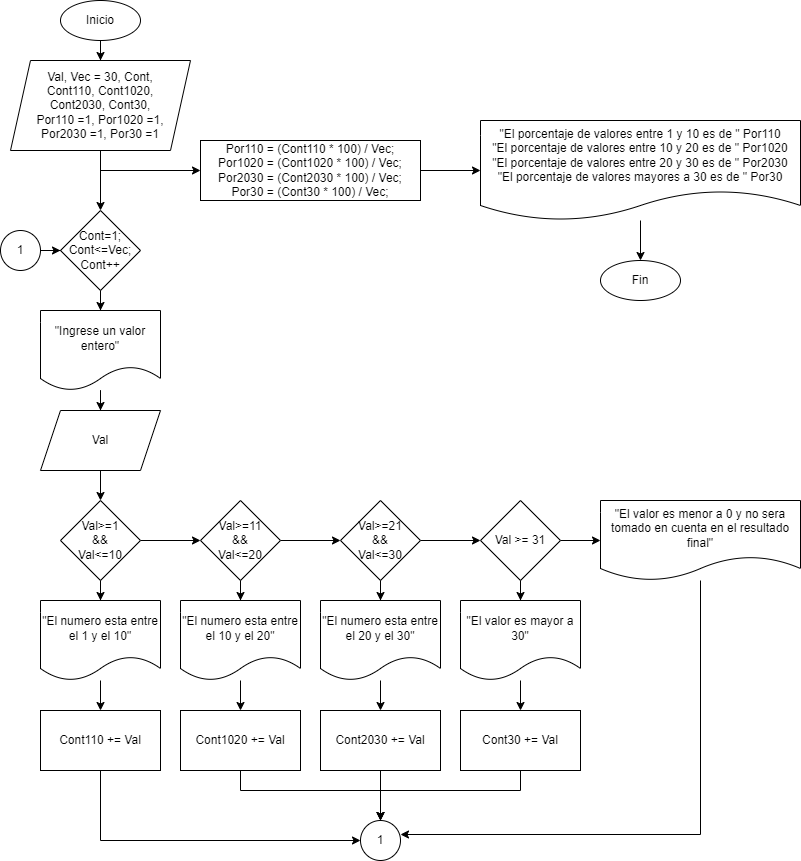

The diagram above was exported from draw.io. Its source (the exported page's mxGraphModel, read from the mxfile embedded in the PNG):
<mxGraphModel dx="712" dy="835" grid="1" gridSize="10" guides="1" tooltips="1" connect="1" arrows="1" fold="1" page="1" pageScale="1" pageWidth="850" pageHeight="1100" math="0" shadow="0">
  <root>
    <mxCell id="0" />
    <mxCell id="1" parent="0" />
    <mxCell id="CUhzHair_5yWuqLiZI36-3" value="" style="edgeStyle=orthogonalEdgeStyle;rounded=0;orthogonalLoop=1;jettySize=auto;html=1;" parent="1" source="CUhzHair_5yWuqLiZI36-4" target="CUhzHair_5yWuqLiZI36-6" edge="1">
      <mxGeometry relative="1" as="geometry" />
    </mxCell>
    <mxCell id="CUhzHair_5yWuqLiZI36-4" value="Inicio" style="ellipse;whiteSpace=wrap;html=1;" parent="1" vertex="1">
      <mxGeometry x="100" y="10" width="80" height="40" as="geometry" />
    </mxCell>
    <mxCell id="CUhzHair_5yWuqLiZI36-5" value="" style="edgeStyle=orthogonalEdgeStyle;rounded=0;orthogonalLoop=1;jettySize=auto;html=1;" parent="1" source="CUhzHair_5yWuqLiZI36-6" target="CUhzHair_5yWuqLiZI36-8" edge="1">
      <mxGeometry relative="1" as="geometry" />
    </mxCell>
    <mxCell id="CUhzHair_5yWuqLiZI36-6" value="Val, Vec = 30, Cont,&lt;br&gt;Cont110, Cont1020, &lt;br&gt;Cont2030, Cont30,&lt;br&gt;Por110 =1, Por1020 =1,&lt;br&gt;Por2030 =1, Por30 =1" style="shape=parallelogram;perimeter=parallelogramPerimeter;whiteSpace=wrap;html=1;fixedSize=1;" parent="1" vertex="1">
      <mxGeometry x="50" y="70" width="180" height="90" as="geometry" />
    </mxCell>
    <mxCell id="CUhzHair_5yWuqLiZI36-7" value="" style="edgeStyle=orthogonalEdgeStyle;rounded=0;orthogonalLoop=1;jettySize=auto;html=1;" parent="1" source="CUhzHair_5yWuqLiZI36-8" target="CUhzHair_5yWuqLiZI36-10" edge="1">
      <mxGeometry relative="1" as="geometry" />
    </mxCell>
    <mxCell id="CUhzHair_5yWuqLiZI36-8" value="Cont=1;&lt;br&gt;Cont&amp;lt;=Vec;&lt;br&gt;Cont++" style="rhombus;whiteSpace=wrap;html=1;" parent="1" vertex="1">
      <mxGeometry x="100" y="220" width="80" height="80" as="geometry" />
    </mxCell>
    <mxCell id="CUhzHair_5yWuqLiZI36-9" value="" style="edgeStyle=orthogonalEdgeStyle;rounded=0;orthogonalLoop=1;jettySize=auto;html=1;" parent="1" source="CUhzHair_5yWuqLiZI36-10" target="CUhzHair_5yWuqLiZI36-12" edge="1">
      <mxGeometry relative="1" as="geometry" />
    </mxCell>
    <mxCell id="CUhzHair_5yWuqLiZI36-10" value="&quot;Ingrese un valor&lt;br&gt;entero&quot;" style="shape=document;whiteSpace=wrap;html=1;boundedLbl=1;" parent="1" vertex="1">
      <mxGeometry x="80" y="320" width="120" height="80" as="geometry" />
    </mxCell>
    <mxCell id="CUhzHair_5yWuqLiZI36-11" value="" style="edgeStyle=orthogonalEdgeStyle;rounded=0;orthogonalLoop=1;jettySize=auto;html=1;" parent="1" source="CUhzHair_5yWuqLiZI36-12" edge="1">
      <mxGeometry relative="1" as="geometry">
        <mxPoint x="140" y="510" as="targetPoint" />
      </mxGeometry>
    </mxCell>
    <mxCell id="CUhzHair_5yWuqLiZI36-12" value="Val" style="shape=parallelogram;perimeter=parallelogramPerimeter;whiteSpace=wrap;html=1;fixedSize=1;" parent="1" vertex="1">
      <mxGeometry x="80" y="420" width="120" height="60" as="geometry" />
    </mxCell>
    <mxCell id="CUhzHair_5yWuqLiZI36-14" value="" style="edgeStyle=orthogonalEdgeStyle;rounded=0;orthogonalLoop=1;jettySize=auto;html=1;entryX=0;entryY=0.5;entryDx=0;entryDy=0;" parent="1" edge="1">
      <mxGeometry relative="1" as="geometry">
        <mxPoint x="240" y="180" as="targetPoint" />
        <mxPoint x="140" y="180" as="sourcePoint" />
      </mxGeometry>
    </mxCell>
    <mxCell id="CUhzHair_5yWuqLiZI36-27" value="Fin" style="ellipse;whiteSpace=wrap;html=1;" parent="1" vertex="1">
      <mxGeometry x="640" y="270" width="80" height="40" as="geometry" />
    </mxCell>
    <mxCell id="zJRK8sMUYYJQOt4oljLq-11" value="" style="edgeStyle=orthogonalEdgeStyle;rounded=0;orthogonalLoop=1;jettySize=auto;html=1;" edge="1" parent="1" source="zJRK8sMUYYJQOt4oljLq-10" target="CUhzHair_5yWuqLiZI36-8">
      <mxGeometry relative="1" as="geometry" />
    </mxCell>
    <mxCell id="zJRK8sMUYYJQOt4oljLq-10" value="1" style="ellipse;whiteSpace=wrap;html=1;aspect=fixed;" vertex="1" parent="1">
      <mxGeometry x="40" y="240" width="40" height="40" as="geometry" />
    </mxCell>
    <mxCell id="zJRK8sMUYYJQOt4oljLq-12" value="1" style="ellipse;whiteSpace=wrap;html=1;aspect=fixed;" vertex="1" parent="1">
      <mxGeometry x="400" y="830" width="40" height="40" as="geometry" />
    </mxCell>
    <mxCell id="zJRK8sMUYYJQOt4oljLq-41" value="" style="edgeStyle=orthogonalEdgeStyle;rounded=0;orthogonalLoop=1;jettySize=auto;html=1;" edge="1" parent="1" source="zJRK8sMUYYJQOt4oljLq-39" target="zJRK8sMUYYJQOt4oljLq-40">
      <mxGeometry relative="1" as="geometry" />
    </mxCell>
    <mxCell id="zJRK8sMUYYJQOt4oljLq-49" value="" style="edgeStyle=orthogonalEdgeStyle;rounded=0;orthogonalLoop=1;jettySize=auto;html=1;" edge="1" parent="1" source="zJRK8sMUYYJQOt4oljLq-39" target="zJRK8sMUYYJQOt4oljLq-43">
      <mxGeometry relative="1" as="geometry" />
    </mxCell>
    <mxCell id="zJRK8sMUYYJQOt4oljLq-39" value="Val&amp;gt;=1&lt;br&gt;&amp;amp;&amp;amp;&lt;br&gt;Val&amp;lt;=10" style="rhombus;whiteSpace=wrap;html=1;" vertex="1" parent="1">
      <mxGeometry x="100" y="510" width="80" height="80" as="geometry" />
    </mxCell>
    <mxCell id="zJRK8sMUYYJQOt4oljLq-46" value="" style="edgeStyle=orthogonalEdgeStyle;rounded=0;orthogonalLoop=1;jettySize=auto;html=1;" edge="1" parent="1" source="zJRK8sMUYYJQOt4oljLq-40" target="zJRK8sMUYYJQOt4oljLq-45">
      <mxGeometry relative="1" as="geometry" />
    </mxCell>
    <mxCell id="zJRK8sMUYYJQOt4oljLq-40" value="&quot;El numero esta entre el 1 y el 10&quot;" style="shape=document;whiteSpace=wrap;html=1;boundedLbl=1;" vertex="1" parent="1">
      <mxGeometry x="80" y="610" width="120" height="80" as="geometry" />
    </mxCell>
    <mxCell id="zJRK8sMUYYJQOt4oljLq-42" value="" style="edgeStyle=orthogonalEdgeStyle;rounded=0;orthogonalLoop=1;jettySize=auto;html=1;" edge="1" parent="1" source="zJRK8sMUYYJQOt4oljLq-43" target="zJRK8sMUYYJQOt4oljLq-44">
      <mxGeometry relative="1" as="geometry" />
    </mxCell>
    <mxCell id="zJRK8sMUYYJQOt4oljLq-55" value="" style="edgeStyle=orthogonalEdgeStyle;rounded=0;orthogonalLoop=1;jettySize=auto;html=1;" edge="1" parent="1" source="zJRK8sMUYYJQOt4oljLq-43" target="zJRK8sMUYYJQOt4oljLq-51">
      <mxGeometry relative="1" as="geometry" />
    </mxCell>
    <mxCell id="zJRK8sMUYYJQOt4oljLq-43" value="Val&amp;gt;=11&lt;br&gt;&amp;amp;&amp;amp;&lt;br&gt;Val&amp;lt;=20" style="rhombus;whiteSpace=wrap;html=1;" vertex="1" parent="1">
      <mxGeometry x="240" y="510" width="80" height="80" as="geometry" />
    </mxCell>
    <mxCell id="zJRK8sMUYYJQOt4oljLq-48" value="" style="edgeStyle=orthogonalEdgeStyle;rounded=0;orthogonalLoop=1;jettySize=auto;html=1;" edge="1" parent="1" source="zJRK8sMUYYJQOt4oljLq-44" target="zJRK8sMUYYJQOt4oljLq-47">
      <mxGeometry relative="1" as="geometry" />
    </mxCell>
    <mxCell id="zJRK8sMUYYJQOt4oljLq-44" value="&quot;El numero esta entre el 10 y el 20&quot;" style="shape=document;whiteSpace=wrap;html=1;boundedLbl=1;" vertex="1" parent="1">
      <mxGeometry x="220" y="610" width="120" height="80" as="geometry" />
    </mxCell>
    <mxCell id="zJRK8sMUYYJQOt4oljLq-70" value="" style="edgeStyle=orthogonalEdgeStyle;rounded=0;orthogonalLoop=1;jettySize=auto;html=1;entryX=0;entryY=0.5;entryDx=0;entryDy=0;" edge="1" parent="1" source="zJRK8sMUYYJQOt4oljLq-45" target="zJRK8sMUYYJQOt4oljLq-12">
      <mxGeometry relative="1" as="geometry">
        <mxPoint x="140" y="860" as="targetPoint" />
        <Array as="points">
          <mxPoint x="140" y="850" />
        </Array>
      </mxGeometry>
    </mxCell>
    <mxCell id="zJRK8sMUYYJQOt4oljLq-45" value="Cont110 += Val" style="rounded=0;whiteSpace=wrap;html=1;" vertex="1" parent="1">
      <mxGeometry x="80" y="720" width="120" height="60" as="geometry" />
    </mxCell>
    <mxCell id="zJRK8sMUYYJQOt4oljLq-66" value="" style="edgeStyle=orthogonalEdgeStyle;rounded=0;orthogonalLoop=1;jettySize=auto;html=1;entryX=0.5;entryY=0;entryDx=0;entryDy=0;" edge="1" parent="1" source="zJRK8sMUYYJQOt4oljLq-47" target="zJRK8sMUYYJQOt4oljLq-12">
      <mxGeometry relative="1" as="geometry">
        <mxPoint x="280" y="860" as="targetPoint" />
        <Array as="points">
          <mxPoint x="280" y="800" />
          <mxPoint x="420" y="800" />
        </Array>
      </mxGeometry>
    </mxCell>
    <mxCell id="zJRK8sMUYYJQOt4oljLq-47" value="Cont1020 += Val" style="rounded=0;whiteSpace=wrap;html=1;" vertex="1" parent="1">
      <mxGeometry x="220" y="720" width="120" height="60" as="geometry" />
    </mxCell>
    <mxCell id="zJRK8sMUYYJQOt4oljLq-50" value="" style="edgeStyle=orthogonalEdgeStyle;rounded=0;orthogonalLoop=1;jettySize=auto;html=1;" edge="1" parent="1" source="zJRK8sMUYYJQOt4oljLq-51" target="zJRK8sMUYYJQOt4oljLq-53">
      <mxGeometry relative="1" as="geometry" />
    </mxCell>
    <mxCell id="zJRK8sMUYYJQOt4oljLq-61" value="" style="edgeStyle=orthogonalEdgeStyle;rounded=0;orthogonalLoop=1;jettySize=auto;html=1;" edge="1" parent="1" source="zJRK8sMUYYJQOt4oljLq-51" target="zJRK8sMUYYJQOt4oljLq-57">
      <mxGeometry relative="1" as="geometry" />
    </mxCell>
    <mxCell id="zJRK8sMUYYJQOt4oljLq-51" value="Val&amp;gt;=21&lt;br&gt;&amp;amp;&amp;amp;&lt;br&gt;Val&amp;lt;=30" style="rhombus;whiteSpace=wrap;html=1;" vertex="1" parent="1">
      <mxGeometry x="380" y="510" width="80" height="80" as="geometry" />
    </mxCell>
    <mxCell id="zJRK8sMUYYJQOt4oljLq-52" value="" style="edgeStyle=orthogonalEdgeStyle;rounded=0;orthogonalLoop=1;jettySize=auto;html=1;" edge="1" parent="1" source="zJRK8sMUYYJQOt4oljLq-53" target="zJRK8sMUYYJQOt4oljLq-54">
      <mxGeometry relative="1" as="geometry" />
    </mxCell>
    <mxCell id="zJRK8sMUYYJQOt4oljLq-53" value="&quot;El numero esta entre el 20 y el 30&quot;" style="shape=document;whiteSpace=wrap;html=1;boundedLbl=1;" vertex="1" parent="1">
      <mxGeometry x="360" y="610" width="120" height="80" as="geometry" />
    </mxCell>
    <mxCell id="zJRK8sMUYYJQOt4oljLq-64" value="" style="edgeStyle=orthogonalEdgeStyle;rounded=0;orthogonalLoop=1;jettySize=auto;html=1;" edge="1" parent="1" source="zJRK8sMUYYJQOt4oljLq-54" target="zJRK8sMUYYJQOt4oljLq-12">
      <mxGeometry relative="1" as="geometry" />
    </mxCell>
    <mxCell id="zJRK8sMUYYJQOt4oljLq-54" value="Cont2030 += Val" style="rounded=0;whiteSpace=wrap;html=1;" vertex="1" parent="1">
      <mxGeometry x="360" y="720" width="120" height="60" as="geometry" />
    </mxCell>
    <mxCell id="zJRK8sMUYYJQOt4oljLq-56" value="" style="edgeStyle=orthogonalEdgeStyle;rounded=0;orthogonalLoop=1;jettySize=auto;html=1;" edge="1" parent="1" source="zJRK8sMUYYJQOt4oljLq-57" target="zJRK8sMUYYJQOt4oljLq-59">
      <mxGeometry relative="1" as="geometry" />
    </mxCell>
    <mxCell id="zJRK8sMUYYJQOt4oljLq-63" value="" style="edgeStyle=orthogonalEdgeStyle;rounded=0;orthogonalLoop=1;jettySize=auto;html=1;" edge="1" parent="1" source="zJRK8sMUYYJQOt4oljLq-57" target="zJRK8sMUYYJQOt4oljLq-62">
      <mxGeometry relative="1" as="geometry" />
    </mxCell>
    <mxCell id="zJRK8sMUYYJQOt4oljLq-57" value="Val &amp;gt;= 31" style="rhombus;whiteSpace=wrap;html=1;" vertex="1" parent="1">
      <mxGeometry x="520" y="510" width="80" height="80" as="geometry" />
    </mxCell>
    <mxCell id="zJRK8sMUYYJQOt4oljLq-58" value="" style="edgeStyle=orthogonalEdgeStyle;rounded=0;orthogonalLoop=1;jettySize=auto;html=1;" edge="1" parent="1" source="zJRK8sMUYYJQOt4oljLq-59" target="zJRK8sMUYYJQOt4oljLq-60">
      <mxGeometry relative="1" as="geometry" />
    </mxCell>
    <mxCell id="zJRK8sMUYYJQOt4oljLq-59" value="&quot;El valor es mayor a 30&quot;" style="shape=document;whiteSpace=wrap;html=1;boundedLbl=1;" vertex="1" parent="1">
      <mxGeometry x="500" y="610" width="120" height="80" as="geometry" />
    </mxCell>
    <mxCell id="zJRK8sMUYYJQOt4oljLq-68" value="" style="edgeStyle=orthogonalEdgeStyle;rounded=0;orthogonalLoop=1;jettySize=auto;html=1;entryX=0.5;entryY=0;entryDx=0;entryDy=0;" edge="1" parent="1" source="zJRK8sMUYYJQOt4oljLq-60" target="zJRK8sMUYYJQOt4oljLq-12">
      <mxGeometry relative="1" as="geometry">
        <mxPoint x="560" y="850" as="targetPoint" />
        <Array as="points">
          <mxPoint x="560" y="800" />
          <mxPoint x="420" y="800" />
        </Array>
      </mxGeometry>
    </mxCell>
    <mxCell id="zJRK8sMUYYJQOt4oljLq-60" value="Cont30 += Val" style="rounded=0;whiteSpace=wrap;html=1;" vertex="1" parent="1">
      <mxGeometry x="500" y="720" width="120" height="60" as="geometry" />
    </mxCell>
    <mxCell id="zJRK8sMUYYJQOt4oljLq-72" value="" style="edgeStyle=orthogonalEdgeStyle;rounded=0;orthogonalLoop=1;jettySize=auto;html=1;entryX=1;entryY=0.35;entryDx=0;entryDy=0;entryPerimeter=0;" edge="1" parent="1" source="zJRK8sMUYYJQOt4oljLq-62" target="zJRK8sMUYYJQOt4oljLq-12">
      <mxGeometry relative="1" as="geometry">
        <mxPoint x="740" y="690" as="targetPoint" />
        <Array as="points">
          <mxPoint x="740" y="844" />
        </Array>
      </mxGeometry>
    </mxCell>
    <mxCell id="zJRK8sMUYYJQOt4oljLq-62" value="&quot;El valor es menor a 0 y no sera tomado en cuenta en el resultado final&quot;" style="shape=document;whiteSpace=wrap;html=1;boundedLbl=1;" vertex="1" parent="1">
      <mxGeometry x="640" y="510" width="200" height="80" as="geometry" />
    </mxCell>
    <mxCell id="zJRK8sMUYYJQOt4oljLq-75" value="" style="edgeStyle=orthogonalEdgeStyle;rounded=0;orthogonalLoop=1;jettySize=auto;html=1;" edge="1" parent="1" source="zJRK8sMUYYJQOt4oljLq-73" target="zJRK8sMUYYJQOt4oljLq-74">
      <mxGeometry relative="1" as="geometry" />
    </mxCell>
    <mxCell id="zJRK8sMUYYJQOt4oljLq-73" value="&lt;div&gt;Por110 = (Cont110 * 100) / Vec;&lt;/div&gt;&lt;div&gt;&#09;Por1020 = (Cont1020 * 100) / Vec;&lt;/div&gt;&lt;div&gt;&lt;span style=&quot;&quot;&gt;&#09;&lt;/span&gt;Por2030 = (Cont2030 * 100) / Vec;&lt;/div&gt;&lt;div&gt;&lt;span style=&quot;&quot;&gt;&#09;&lt;/span&gt;Por30 = (Cont30 * 100) / Vec;&lt;/div&gt;" style="rounded=0;whiteSpace=wrap;html=1;" vertex="1" parent="1">
      <mxGeometry x="240" y="150" width="220" height="60" as="geometry" />
    </mxCell>
    <mxCell id="zJRK8sMUYYJQOt4oljLq-77" value="" style="edgeStyle=orthogonalEdgeStyle;rounded=0;orthogonalLoop=1;jettySize=auto;html=1;" edge="1" parent="1" source="zJRK8sMUYYJQOt4oljLq-74" target="CUhzHair_5yWuqLiZI36-27">
      <mxGeometry relative="1" as="geometry" />
    </mxCell>
    <mxCell id="zJRK8sMUYYJQOt4oljLq-74" value="&quot;El porcentaje de valores entre 1 y 10 es de &quot; Por110&lt;br&gt;&quot;El porcentaje de valores entre 10 y 20 es de &quot; Por1020&lt;br&gt;&quot;El porcentaje de valores entre 20 y 30 es de &quot; Por2030&lt;br&gt;&quot;El porcentaje de valores mayores a 30 es de &quot; Por30" style="shape=document;whiteSpace=wrap;html=1;boundedLbl=1;" vertex="1" parent="1">
      <mxGeometry x="520" y="130" width="320" height="100" as="geometry" />
    </mxCell>
  </root>
</mxGraphModel>